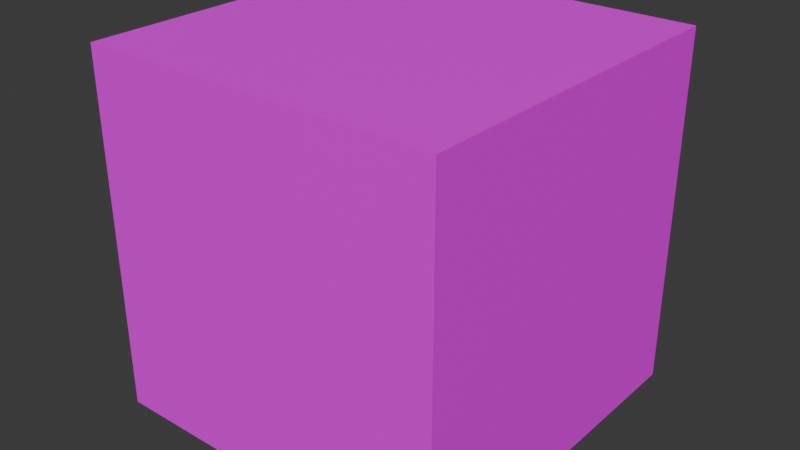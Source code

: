 # Source: cube-textures.blend  (saved by Blender 4.5.87; exported with 4.5.12 LTS)
import bpy
from mathutils import Matrix  # noqa: F401  (used for matrix-valued properties, if any)

bpy.ops.wm.read_factory_settings(use_empty=True)
scene = bpy.context.scene
scene.name = 'Scene'

# ---- collections
col_collection = bpy.data.collections.new('Collection'); scene.collection.children.link(col_collection)

# ---- images (referenced by path relative to the original .blend; pixels are not part of the script)
import os
ASSET_DIR = os.environ.get("B2B_ASSET_DIR", "")  # directory of the original .blend (textures are referenced by path, not embedded)
HERE = os.path.dirname(os.path.abspath(__file__))  # packed textures are extracted next to this script under _unpacked/

def load_image(name, relpath, width, height, colorspace="sRGB"):
    """Load a texture the original file referenced (path relative to the .blend, or extracted next to this script)."""
    p = next((c for c in (os.path.join(HERE, relpath), os.path.join(ASSET_DIR, relpath)) if relpath and os.path.exists(c)), "")
    if p:
        img = bpy.data.images.load(p, check_existing=True)
        img.name = name
    else:  # same state as the original file: an image datablock whose file is absent (Cycles renders it pink)
        img = bpy.data.images.new(name, width, height)
        img.source = "FILE"
        img.filepath = "//" + (relpath or name)
    img.colorspace_settings.name = colorspace
    return img
img_brick_texture_jpg = load_image('brick-texture.jpg', 'brick-texture.jpg', 1024, 1024, 'sRGB')

# ---- materials (node trees are filled in below, after node groups)
mat_material = bpy.data.materials.new('Material')
mat_material.alpha_threshold = 0.0
mat_material.roughness = 0.5
mat_material.line_color = (0.0, 0.0, 0.0, 1.0)

# ---- material node trees
mat_material.use_nodes = True; mat_material.node_tree.nodes.clear()
_N = mat_material.node_tree.nodes; _L = mat_material.node_tree.links
n0 = _N.new('ShaderNodeOutputMaterial'); n0.name = 'Material Output'; n0.location = (200, 100)
n1 = _N.new('ShaderNodeBsdfPrincipled'); n1.name = 'Principled BSDF'; n1.location = (-200, 100)
n1.inputs[2].default_value = 0.8
n1.inputs[3].default_value = 2.0
n1.inputs[14].default_value = (0.0195, 0.0, 1.0, 1.0)
n1.inputs[22].default_value = (1.0, 0.0286, 0.6933, 1.0)
n2 = _N.new('ShaderNodeTexImage'); n2.name = 'Image Texture'; n2.location = (-506, 97)
n2.image = img_brick_texture_jpg
_L.new(n1.outputs[0], n0.inputs[0])
_L.new(n2.outputs[0], n1.inputs[0])
n0.is_active_output = True

# ---- world
world_world = bpy.data.worlds.new('World'); scene.world = world_world
world_world.use_nodes = True; world_world.node_tree.nodes.clear()
_N = world_world.node_tree.nodes; _L = world_world.node_tree.links
n0 = _N.new('ShaderNodeOutputWorld'); n0.name = 'World Output'; n0.location = (200, 100)
n1 = _N.new('ShaderNodeBackground'); n1.name = 'Background'; n1.location = (-200, 100)
n1.inputs[0].default_value = (0.05088, 0.05088, 0.05088, 1.0)
_L.new(n1.outputs[0], n0.inputs[0])
n0.is_active_output = True
world_world.color = (0.05088, 0.05088, 0.05088)
world_world.sun_shadow_jitter_overblur = 0.0

# ---- meshes
me_cube = bpy.data.meshes.new('Cube')
me_cube.from_pydata([(1.0, 1.0, 1.0), (1.0, 1.0, -1.0), (1.0, -1.0, 1.0), (1.0, -1.0, -1.0), (-1.0, 1.0, 1.0), (-1.0, 1.0, -1.0), (-1.0, -1.0, 1.0), (-1.0, -1.0, -1.0)], [], [(0, 4, 6, 2), (3, 2, 6, 7), (7, 6, 4, 5), (5, 1, 3, 7), (1, 0, 2, 3), (5, 4, 0, 1)])
_uv = me_cube.uv_layers.new(name='UVMap')
_uv.uv.foreach_set('vector', [0.625, 0.5, 0.875, 0.5, 0.875, 0.75, 0.625, 0.75, 0.375, 0.75, 0.625, 0.75, 0.625, 1.0, 0.375, 1.0, 0.375, 0.0, 0.625, 0.0, 0.625, 0.25, 0.375, 0.25, 0.125, 0.5, 0.375, 0.5, 0.375, 0.75, 0.125, 0.75, 0.375, 0.5, 0.625, 0.5, 0.625, 0.75, 0.375, 0.75, 0.375, 0.25, 0.625, 0.25, 0.625, 0.5, 0.375, 0.5])
me_cube.materials.append(mat_material)
me_cube.use_mirror_vertex_groups = False
me_cube.update()

# ---- objects
ob_cube = bpy.data.objects.new('Cube', me_cube)

# ---- transforms, parenting, visibility, modifiers, constraints
ob_cube.location = (0.0, 0.0, 1.0)
ob_cube.rotation_euler = (0.0, -0.0, 6.283)
ob_cube.lock_rotations_4d = False
ob_cube.empty_display_type = 'ARROWS'
ob_cube.lineart.crease_threshold = 0.0

# ---- collection membership
col_collection.objects.link(ob_cube)

# ---- scene / render settings (as saved in the file)
scene.frame_start = 1; scene.frame_end = 250; scene.frame_set(60)
scene.render.engine = 'BLENDER_EEVEE_NEXT'
bpy.context.view_layer.update()

# ---- added for rendering (the .blend has no active camera and no usable light): camera, sun
cam_auto = bpy.data.cameras.new('AutoCamera')
cam_auto.lens = 50.0
cam_auto.sensor_width = 36.0
cam_auto.clip_end = 1000.0
ob_auto_camera = bpy.data.objects.new('AutoCamera', cam_auto)
scene.collection.objects.link(ob_auto_camera)
ob_auto_camera.location = (3.20507, -3.84609, 3.56406)
ob_auto_camera.rotation_euler = (1.09748, -7.21219e-08, 0.694738)
scene.camera = ob_auto_camera
light_auto_sun = bpy.data.lights.new('AutoSun', 'SUN')
light_auto_sun.energy = 3.0
light_auto_sun.angle = 0.0523599
ob_auto_sun = bpy.data.objects.new('AutoSun', light_auto_sun)
scene.collection.objects.link(ob_auto_sun)
ob_auto_sun.rotation_euler = (0.872665, 0.174533, 0.523599)
bpy.context.view_layer.update()
